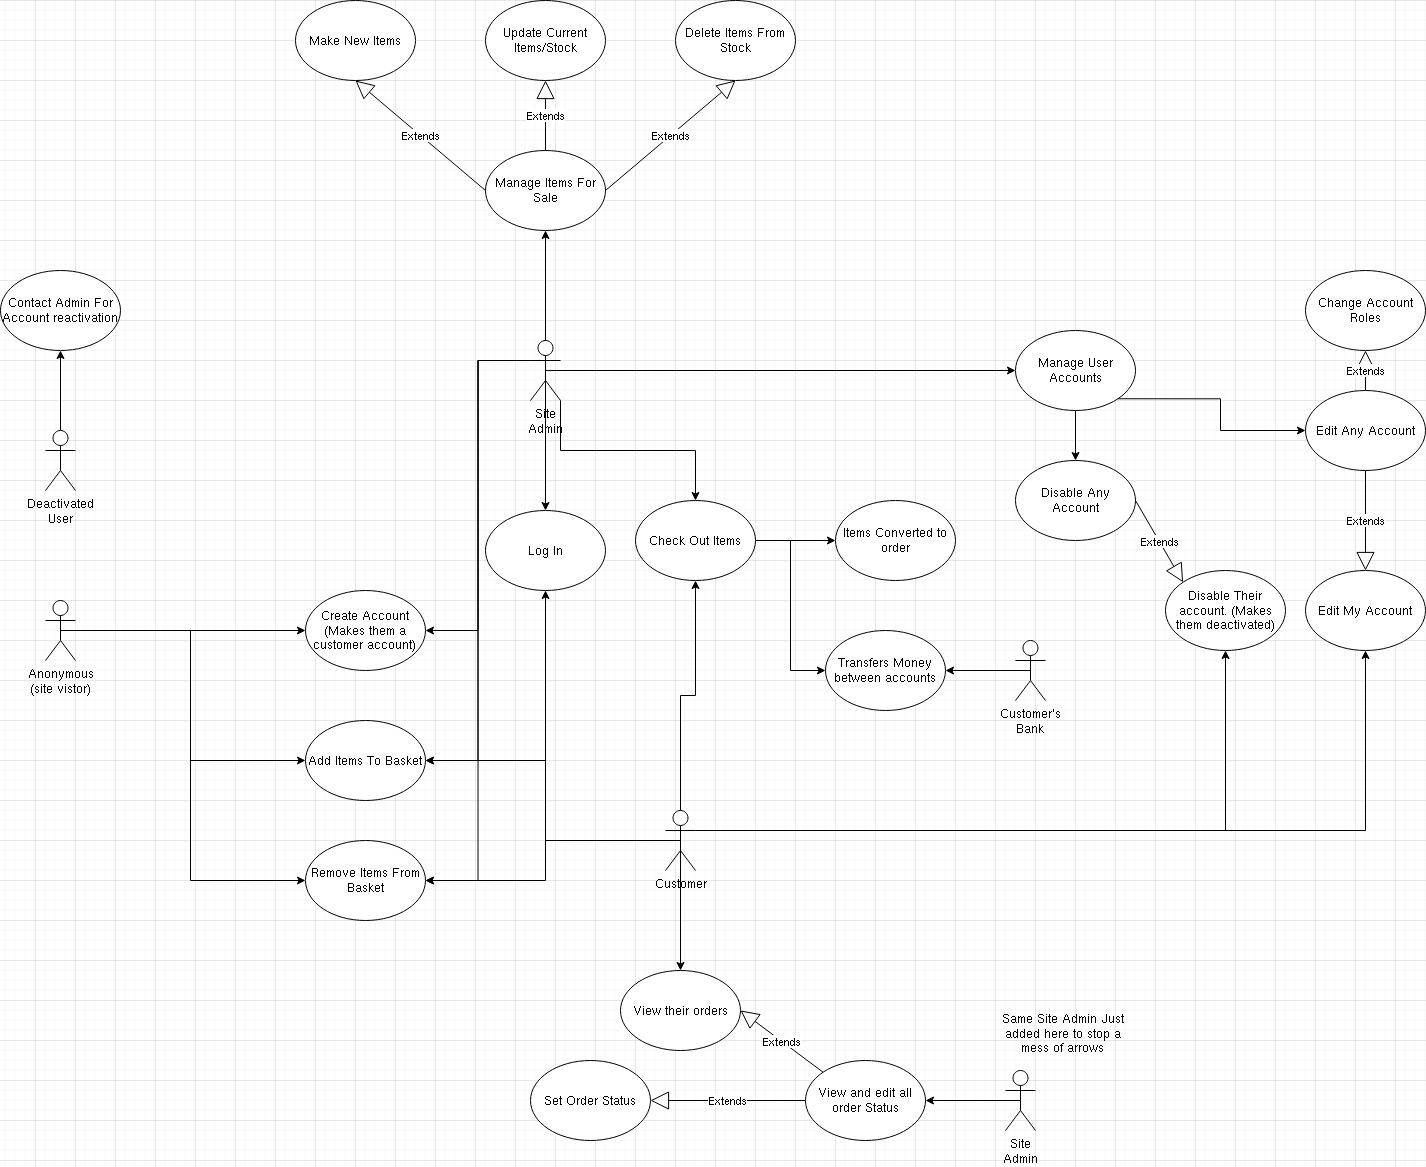

The diagram above was exported from draw.io. Its source (the exported page's mxGraphModel, read from the mxfile embedded in the PNG):
<mxGraphModel dx="2912" dy="2244" grid="1" gridSize="10" guides="1" tooltips="1" connect="1" arrows="1" fold="1" page="1" pageScale="1" pageWidth="850" pageHeight="1100" math="0" shadow="0">
  <root>
    <mxCell id="0" />
    <mxCell id="1" parent="0" />
    <mxCell id="oMVyDSGwaRgIyR5xr0vq-7" style="edgeStyle=orthogonalEdgeStyle;rounded=0;orthogonalLoop=1;jettySize=auto;html=1;exitX=0.5;exitY=0.5;exitDx=0;exitDy=0;exitPerimeter=0;entryX=0;entryY=0.5;entryDx=0;entryDy=0;" edge="1" parent="1" source="oMVyDSGwaRgIyR5xr0vq-1" target="oMVyDSGwaRgIyR5xr0vq-6">
      <mxGeometry relative="1" as="geometry">
        <mxPoint x="-290" y="440" as="targetPoint" />
      </mxGeometry>
    </mxCell>
    <mxCell id="oMVyDSGwaRgIyR5xr0vq-9" style="edgeStyle=orthogonalEdgeStyle;rounded=0;orthogonalLoop=1;jettySize=auto;html=1;exitX=0.5;exitY=0.5;exitDx=0;exitDy=0;exitPerimeter=0;entryX=0;entryY=0.5;entryDx=0;entryDy=0;" edge="1" parent="1" source="oMVyDSGwaRgIyR5xr0vq-1" target="oMVyDSGwaRgIyR5xr0vq-8">
      <mxGeometry relative="1" as="geometry" />
    </mxCell>
    <mxCell id="oMVyDSGwaRgIyR5xr0vq-16" style="edgeStyle=orthogonalEdgeStyle;rounded=0;orthogonalLoop=1;jettySize=auto;html=1;exitX=0.5;exitY=0.5;exitDx=0;exitDy=0;exitPerimeter=0;entryX=0;entryY=0.5;entryDx=0;entryDy=0;fillColor=#0839FF;" edge="1" parent="1" source="oMVyDSGwaRgIyR5xr0vq-1" target="oMVyDSGwaRgIyR5xr0vq-15">
      <mxGeometry relative="1" as="geometry" />
    </mxCell>
    <mxCell id="oMVyDSGwaRgIyR5xr0vq-1" value="Anonymous&lt;br&gt;&lt;div&gt;(site vistor)&lt;/div&gt;" style="shape=umlActor;verticalLabelPosition=bottom;verticalAlign=top;html=1;outlineConnect=0;" vertex="1" parent="1">
      <mxGeometry x="-550" y="400" width="30" height="60" as="geometry" />
    </mxCell>
    <mxCell id="oMVyDSGwaRgIyR5xr0vq-36" style="edgeStyle=orthogonalEdgeStyle;rounded=0;orthogonalLoop=1;jettySize=auto;html=1;exitX=0.5;exitY=0;exitDx=0;exitDy=0;exitPerimeter=0;entryX=0.5;entryY=1;entryDx=0;entryDy=0;fillColor=#0839FF;" edge="1" parent="1" source="oMVyDSGwaRgIyR5xr0vq-2" target="oMVyDSGwaRgIyR5xr0vq-35">
      <mxGeometry relative="1" as="geometry" />
    </mxCell>
    <mxCell id="oMVyDSGwaRgIyR5xr0vq-2" value="Deactivated&lt;br&gt;User" style="shape=umlActor;verticalLabelPosition=bottom;verticalAlign=top;html=1;outlineConnect=0;" vertex="1" parent="1">
      <mxGeometry x="-550" y="230" width="30" height="60" as="geometry" />
    </mxCell>
    <mxCell id="oMVyDSGwaRgIyR5xr0vq-39" style="edgeStyle=orthogonalEdgeStyle;rounded=0;orthogonalLoop=1;jettySize=auto;html=1;exitX=0.5;exitY=0.5;exitDx=0;exitDy=0;exitPerimeter=0;entryX=0;entryY=0.5;entryDx=0;entryDy=0;fillColor=#0839FF;" edge="1" parent="1" source="oMVyDSGwaRgIyR5xr0vq-3" target="oMVyDSGwaRgIyR5xr0vq-38">
      <mxGeometry relative="1" as="geometry" />
    </mxCell>
    <mxCell id="oMVyDSGwaRgIyR5xr0vq-40" style="edgeStyle=orthogonalEdgeStyle;rounded=0;orthogonalLoop=1;jettySize=auto;html=1;exitX=0.5;exitY=0;exitDx=0;exitDy=0;exitPerimeter=0;entryX=0.5;entryY=1;entryDx=0;entryDy=0;fillColor=#0839FF;" edge="1" parent="1" source="oMVyDSGwaRgIyR5xr0vq-3" target="oMVyDSGwaRgIyR5xr0vq-37">
      <mxGeometry relative="1" as="geometry" />
    </mxCell>
    <mxCell id="oMVyDSGwaRgIyR5xr0vq-43" style="edgeStyle=orthogonalEdgeStyle;rounded=0;orthogonalLoop=1;jettySize=auto;html=1;exitX=0.5;exitY=0.5;exitDx=0;exitDy=0;exitPerimeter=0;entryX=0.5;entryY=0;entryDx=0;entryDy=0;fillColor=#0839FF;" edge="1" parent="1" source="oMVyDSGwaRgIyR5xr0vq-3" target="oMVyDSGwaRgIyR5xr0vq-13">
      <mxGeometry relative="1" as="geometry" />
    </mxCell>
    <mxCell id="oMVyDSGwaRgIyR5xr0vq-44" style="edgeStyle=orthogonalEdgeStyle;rounded=0;orthogonalLoop=1;jettySize=auto;html=1;exitX=0;exitY=0.3333333333333333;exitDx=0;exitDy=0;exitPerimeter=0;entryX=1;entryY=0.5;entryDx=0;entryDy=0;fillColor=#0839FF;" edge="1" parent="1" source="oMVyDSGwaRgIyR5xr0vq-3" target="oMVyDSGwaRgIyR5xr0vq-6">
      <mxGeometry relative="1" as="geometry" />
    </mxCell>
    <mxCell id="oMVyDSGwaRgIyR5xr0vq-45" style="edgeStyle=orthogonalEdgeStyle;rounded=0;orthogonalLoop=1;jettySize=auto;html=1;exitX=0;exitY=0.3333333333333333;exitDx=0;exitDy=0;exitPerimeter=0;entryX=1;entryY=0.5;entryDx=0;entryDy=0;fillColor=#0839FF;" edge="1" parent="1" source="oMVyDSGwaRgIyR5xr0vq-3" target="oMVyDSGwaRgIyR5xr0vq-8">
      <mxGeometry relative="1" as="geometry" />
    </mxCell>
    <mxCell id="oMVyDSGwaRgIyR5xr0vq-46" style="edgeStyle=orthogonalEdgeStyle;rounded=0;orthogonalLoop=1;jettySize=auto;html=1;exitX=0;exitY=0.3333333333333333;exitDx=0;exitDy=0;exitPerimeter=0;entryX=1;entryY=0.5;entryDx=0;entryDy=0;fillColor=#0839FF;" edge="1" parent="1" source="oMVyDSGwaRgIyR5xr0vq-3" target="oMVyDSGwaRgIyR5xr0vq-15">
      <mxGeometry relative="1" as="geometry" />
    </mxCell>
    <mxCell id="oMVyDSGwaRgIyR5xr0vq-47" style="edgeStyle=orthogonalEdgeStyle;rounded=0;orthogonalLoop=1;jettySize=auto;html=1;exitX=1;exitY=1;exitDx=0;exitDy=0;exitPerimeter=0;fillColor=#0839FF;entryX=0.5;entryY=0;entryDx=0;entryDy=0;" edge="1" parent="1" source="oMVyDSGwaRgIyR5xr0vq-3" target="oMVyDSGwaRgIyR5xr0vq-23">
      <mxGeometry relative="1" as="geometry">
        <mxPoint x="70" y="280" as="targetPoint" />
      </mxGeometry>
    </mxCell>
    <mxCell id="oMVyDSGwaRgIyR5xr0vq-3" value="&lt;div&gt;Site &lt;br&gt;&lt;/div&gt;&lt;div&gt;Admin&lt;/div&gt;" style="shape=umlActor;verticalLabelPosition=bottom;verticalAlign=top;html=1;outlineConnect=0;" vertex="1" parent="1">
      <mxGeometry x="-65" y="140" width="30" height="60" as="geometry" />
    </mxCell>
    <mxCell id="oMVyDSGwaRgIyR5xr0vq-17" style="edgeStyle=orthogonalEdgeStyle;rounded=0;orthogonalLoop=1;jettySize=auto;html=1;exitX=0.5;exitY=0.5;exitDx=0;exitDy=0;exitPerimeter=0;entryX=0.5;entryY=1;entryDx=0;entryDy=0;fillColor=#0839FF;" edge="1" parent="1" source="oMVyDSGwaRgIyR5xr0vq-5" target="oMVyDSGwaRgIyR5xr0vq-13">
      <mxGeometry relative="1" as="geometry" />
    </mxCell>
    <mxCell id="oMVyDSGwaRgIyR5xr0vq-18" style="edgeStyle=orthogonalEdgeStyle;rounded=0;orthogonalLoop=1;jettySize=auto;html=1;exitX=0.5;exitY=0.5;exitDx=0;exitDy=0;exitPerimeter=0;entryX=1;entryY=0.5;entryDx=0;entryDy=0;fillColor=#0839FF;" edge="1" parent="1" source="oMVyDSGwaRgIyR5xr0vq-5" target="oMVyDSGwaRgIyR5xr0vq-15">
      <mxGeometry relative="1" as="geometry" />
    </mxCell>
    <mxCell id="oMVyDSGwaRgIyR5xr0vq-19" style="edgeStyle=orthogonalEdgeStyle;rounded=0;orthogonalLoop=1;jettySize=auto;html=1;exitX=0.5;exitY=0.5;exitDx=0;exitDy=0;exitPerimeter=0;entryX=1;entryY=0.5;entryDx=0;entryDy=0;fillColor=#0839FF;" edge="1" parent="1" source="oMVyDSGwaRgIyR5xr0vq-5" target="oMVyDSGwaRgIyR5xr0vq-8">
      <mxGeometry relative="1" as="geometry" />
    </mxCell>
    <mxCell id="oMVyDSGwaRgIyR5xr0vq-24" style="edgeStyle=orthogonalEdgeStyle;rounded=0;orthogonalLoop=1;jettySize=auto;html=1;exitX=0.5;exitY=0;exitDx=0;exitDy=0;exitPerimeter=0;entryX=0.5;entryY=1;entryDx=0;entryDy=0;fillColor=#0839FF;" edge="1" parent="1" source="oMVyDSGwaRgIyR5xr0vq-5" target="oMVyDSGwaRgIyR5xr0vq-23">
      <mxGeometry relative="1" as="geometry" />
    </mxCell>
    <mxCell id="oMVyDSGwaRgIyR5xr0vq-34" style="edgeStyle=orthogonalEdgeStyle;rounded=0;orthogonalLoop=1;jettySize=auto;html=1;exitX=0.5;exitY=0.5;exitDx=0;exitDy=0;exitPerimeter=0;fillColor=#0839FF;" edge="1" parent="1" source="oMVyDSGwaRgIyR5xr0vq-5" target="oMVyDSGwaRgIyR5xr0vq-33">
      <mxGeometry relative="1" as="geometry" />
    </mxCell>
    <mxCell id="oMVyDSGwaRgIyR5xr0vq-42" style="edgeStyle=orthogonalEdgeStyle;rounded=0;orthogonalLoop=1;jettySize=auto;html=1;exitX=1;exitY=0.3333333333333333;exitDx=0;exitDy=0;exitPerimeter=0;entryX=0.5;entryY=1;entryDx=0;entryDy=0;fillColor=#0839FF;" edge="1" parent="1" source="oMVyDSGwaRgIyR5xr0vq-5" target="oMVyDSGwaRgIyR5xr0vq-41">
      <mxGeometry relative="1" as="geometry" />
    </mxCell>
    <mxCell id="oMVyDSGwaRgIyR5xr0vq-56" style="edgeStyle=orthogonalEdgeStyle;rounded=0;orthogonalLoop=1;jettySize=auto;html=1;exitX=1;exitY=0.3333333333333333;exitDx=0;exitDy=0;exitPerimeter=0;entryX=0.5;entryY=1;entryDx=0;entryDy=0;fillColor=#0839FF;" edge="1" parent="1" source="oMVyDSGwaRgIyR5xr0vq-5" target="oMVyDSGwaRgIyR5xr0vq-21">
      <mxGeometry relative="1" as="geometry" />
    </mxCell>
    <mxCell id="oMVyDSGwaRgIyR5xr0vq-5" value="Customer" style="shape=umlActor;verticalLabelPosition=bottom;verticalAlign=top;html=1;outlineConnect=0;" vertex="1" parent="1">
      <mxGeometry x="70" y="610" width="30" height="60" as="geometry" />
    </mxCell>
    <mxCell id="oMVyDSGwaRgIyR5xr0vq-6" value="&lt;div&gt;Create Account&lt;br&gt;(Makes them a customer account)&lt;br&gt;&lt;/div&gt;" style="ellipse;whiteSpace=wrap;html=1;" vertex="1" parent="1">
      <mxGeometry x="-290" y="390" width="120" height="80" as="geometry" />
    </mxCell>
    <mxCell id="oMVyDSGwaRgIyR5xr0vq-8" value="&lt;div&gt;Add Items To Basket&lt;/div&gt;" style="ellipse;whiteSpace=wrap;html=1;" vertex="1" parent="1">
      <mxGeometry x="-290" y="520" width="120" height="80" as="geometry" />
    </mxCell>
    <mxCell id="oMVyDSGwaRgIyR5xr0vq-13" value="Log In" style="ellipse;whiteSpace=wrap;html=1;" vertex="1" parent="1">
      <mxGeometry x="-110" y="310" width="120" height="80" as="geometry" />
    </mxCell>
    <mxCell id="oMVyDSGwaRgIyR5xr0vq-15" value="&lt;div&gt;Remove Items From Basket&lt;/div&gt;" style="ellipse;whiteSpace=wrap;html=1;" vertex="1" parent="1">
      <mxGeometry x="-290" y="640" width="120" height="80" as="geometry" />
    </mxCell>
    <mxCell id="oMVyDSGwaRgIyR5xr0vq-21" value="Disable Their account. (Makes them deactivated)" style="ellipse;whiteSpace=wrap;html=1;" vertex="1" parent="1">
      <mxGeometry x="570" y="370" width="120" height="80" as="geometry" />
    </mxCell>
    <mxCell id="oMVyDSGwaRgIyR5xr0vq-31" style="edgeStyle=orthogonalEdgeStyle;rounded=0;orthogonalLoop=1;jettySize=auto;html=1;exitX=1;exitY=0.5;exitDx=0;exitDy=0;fillColor=#0839FF;" edge="1" parent="1" source="oMVyDSGwaRgIyR5xr0vq-23" target="oMVyDSGwaRgIyR5xr0vq-25">
      <mxGeometry relative="1" as="geometry" />
    </mxCell>
    <mxCell id="oMVyDSGwaRgIyR5xr0vq-32" style="edgeStyle=orthogonalEdgeStyle;rounded=0;orthogonalLoop=1;jettySize=auto;html=1;exitX=1;exitY=0.5;exitDx=0;exitDy=0;entryX=0;entryY=0.5;entryDx=0;entryDy=0;fillColor=#0839FF;" edge="1" parent="1" source="oMVyDSGwaRgIyR5xr0vq-23" target="oMVyDSGwaRgIyR5xr0vq-26">
      <mxGeometry relative="1" as="geometry" />
    </mxCell>
    <mxCell id="oMVyDSGwaRgIyR5xr0vq-23" value="Check Out Items" style="ellipse;whiteSpace=wrap;html=1;" vertex="1" parent="1">
      <mxGeometry x="40" y="300" width="120" height="80" as="geometry" />
    </mxCell>
    <mxCell id="oMVyDSGwaRgIyR5xr0vq-25" value="Items Converted to order" style="ellipse;whiteSpace=wrap;html=1;" vertex="1" parent="1">
      <mxGeometry x="240" y="300" width="120" height="80" as="geometry" />
    </mxCell>
    <mxCell id="oMVyDSGwaRgIyR5xr0vq-26" value="Transfers Money between accounts" style="ellipse;whiteSpace=wrap;html=1;" vertex="1" parent="1">
      <mxGeometry x="230" y="430" width="120" height="80" as="geometry" />
    </mxCell>
    <mxCell id="oMVyDSGwaRgIyR5xr0vq-30" style="edgeStyle=orthogonalEdgeStyle;rounded=0;orthogonalLoop=1;jettySize=auto;html=1;exitX=0.5;exitY=0.5;exitDx=0;exitDy=0;exitPerimeter=0;entryX=1;entryY=0.5;entryDx=0;entryDy=0;fillColor=#0839FF;" edge="1" parent="1" source="oMVyDSGwaRgIyR5xr0vq-27" target="oMVyDSGwaRgIyR5xr0vq-26">
      <mxGeometry relative="1" as="geometry" />
    </mxCell>
    <mxCell id="oMVyDSGwaRgIyR5xr0vq-27" value="&lt;div&gt;Customer's&lt;/div&gt;&lt;div&gt;Bank&lt;br&gt;&lt;/div&gt;" style="shape=umlActor;verticalLabelPosition=bottom;verticalAlign=top;html=1;outlineConnect=0;" vertex="1" parent="1">
      <mxGeometry x="420" y="440" width="30" height="60" as="geometry" />
    </mxCell>
    <mxCell id="oMVyDSGwaRgIyR5xr0vq-33" value="View their orders" style="ellipse;whiteSpace=wrap;html=1;" vertex="1" parent="1">
      <mxGeometry x="25" y="770" width="120" height="80" as="geometry" />
    </mxCell>
    <mxCell id="oMVyDSGwaRgIyR5xr0vq-35" value="Contact Admin For Account reactivation" style="ellipse;whiteSpace=wrap;html=1;" vertex="1" parent="1">
      <mxGeometry x="-595" y="70" width="120" height="80" as="geometry" />
    </mxCell>
    <mxCell id="oMVyDSGwaRgIyR5xr0vq-37" value="Manage Items For Sale" style="ellipse;whiteSpace=wrap;html=1;" vertex="1" parent="1">
      <mxGeometry x="-110" y="-50" width="120" height="80" as="geometry" />
    </mxCell>
    <mxCell id="oMVyDSGwaRgIyR5xr0vq-50" style="edgeStyle=orthogonalEdgeStyle;rounded=0;orthogonalLoop=1;jettySize=auto;html=1;exitX=1;exitY=1;exitDx=0;exitDy=0;entryX=0;entryY=0.5;entryDx=0;entryDy=0;fillColor=#0839FF;" edge="1" parent="1" source="oMVyDSGwaRgIyR5xr0vq-38" target="oMVyDSGwaRgIyR5xr0vq-48">
      <mxGeometry relative="1" as="geometry" />
    </mxCell>
    <mxCell id="oMVyDSGwaRgIyR5xr0vq-54" style="edgeStyle=orthogonalEdgeStyle;rounded=0;orthogonalLoop=1;jettySize=auto;html=1;exitX=0.5;exitY=1;exitDx=0;exitDy=0;entryX=0.5;entryY=0;entryDx=0;entryDy=0;fillColor=#0839FF;" edge="1" parent="1" source="oMVyDSGwaRgIyR5xr0vq-38" target="oMVyDSGwaRgIyR5xr0vq-53">
      <mxGeometry relative="1" as="geometry" />
    </mxCell>
    <mxCell id="oMVyDSGwaRgIyR5xr0vq-38" value="Manage User Accounts" style="ellipse;whiteSpace=wrap;html=1;" vertex="1" parent="1">
      <mxGeometry x="420" y="130" width="120" height="80" as="geometry" />
    </mxCell>
    <mxCell id="oMVyDSGwaRgIyR5xr0vq-41" value="Edit My Account" style="ellipse;whiteSpace=wrap;html=1;" vertex="1" parent="1">
      <mxGeometry x="710" y="370" width="120" height="80" as="geometry" />
    </mxCell>
    <mxCell id="oMVyDSGwaRgIyR5xr0vq-48" value="Edit Any Account" style="ellipse;whiteSpace=wrap;html=1;" vertex="1" parent="1">
      <mxGeometry x="710" y="190" width="120" height="80" as="geometry" />
    </mxCell>
    <mxCell id="oMVyDSGwaRgIyR5xr0vq-49" value="Extends" style="endArrow=block;endSize=16;endFill=0;html=1;rounded=0;fillColor=#0839FF;exitX=0.5;exitY=1;exitDx=0;exitDy=0;entryX=0.5;entryY=0;entryDx=0;entryDy=0;" edge="1" parent="1" source="oMVyDSGwaRgIyR5xr0vq-48" target="oMVyDSGwaRgIyR5xr0vq-41">
      <mxGeometry width="160" relative="1" as="geometry">
        <mxPoint x="720" y="330" as="sourcePoint" />
        <mxPoint x="880" y="330" as="targetPoint" />
      </mxGeometry>
    </mxCell>
    <mxCell id="oMVyDSGwaRgIyR5xr0vq-51" value="Change Account Roles" style="ellipse;whiteSpace=wrap;html=1;" vertex="1" parent="1">
      <mxGeometry x="710" y="70" width="120" height="80" as="geometry" />
    </mxCell>
    <mxCell id="oMVyDSGwaRgIyR5xr0vq-52" value="Extends" style="endArrow=block;endSize=16;endFill=0;html=1;rounded=0;fillColor=#0839FF;exitX=0.5;exitY=0;exitDx=0;exitDy=0;" edge="1" parent="1" source="oMVyDSGwaRgIyR5xr0vq-48" target="oMVyDSGwaRgIyR5xr0vq-51">
      <mxGeometry width="160" relative="1" as="geometry">
        <mxPoint x="270" y="240" as="sourcePoint" />
        <mxPoint x="430" y="240" as="targetPoint" />
      </mxGeometry>
    </mxCell>
    <mxCell id="oMVyDSGwaRgIyR5xr0vq-53" value="Disable Any Account" style="ellipse;whiteSpace=wrap;html=1;" vertex="1" parent="1">
      <mxGeometry x="420" y="260" width="120" height="80" as="geometry" />
    </mxCell>
    <mxCell id="oMVyDSGwaRgIyR5xr0vq-55" value="Extends" style="endArrow=block;endSize=16;endFill=0;html=1;rounded=0;fillColor=#0839FF;exitX=1;exitY=0.5;exitDx=0;exitDy=0;entryX=0;entryY=0;entryDx=0;entryDy=0;" edge="1" parent="1" source="oMVyDSGwaRgIyR5xr0vq-53" target="oMVyDSGwaRgIyR5xr0vq-21">
      <mxGeometry width="160" relative="1" as="geometry">
        <mxPoint x="780" y="280" as="sourcePoint" />
        <mxPoint x="780" y="380" as="targetPoint" />
      </mxGeometry>
    </mxCell>
    <mxCell id="oMVyDSGwaRgIyR5xr0vq-57" value="Make New Items" style="ellipse;whiteSpace=wrap;html=1;" vertex="1" parent="1">
      <mxGeometry x="-300" y="-200" width="120" height="80" as="geometry" />
    </mxCell>
    <mxCell id="oMVyDSGwaRgIyR5xr0vq-58" value="Update Current Items/Stock" style="ellipse;whiteSpace=wrap;html=1;" vertex="1" parent="1">
      <mxGeometry x="-110" y="-200" width="120" height="80" as="geometry" />
    </mxCell>
    <mxCell id="oMVyDSGwaRgIyR5xr0vq-59" value="Delete Items From Stock" style="ellipse;whiteSpace=wrap;html=1;" vertex="1" parent="1">
      <mxGeometry x="80" y="-200" width="120" height="80" as="geometry" />
    </mxCell>
    <mxCell id="oMVyDSGwaRgIyR5xr0vq-60" value="Extends" style="endArrow=block;endSize=16;endFill=0;html=1;rounded=0;fillColor=#0839FF;exitX=0.5;exitY=0;exitDx=0;exitDy=0;entryX=0.5;entryY=1;entryDx=0;entryDy=0;" edge="1" parent="1" source="oMVyDSGwaRgIyR5xr0vq-37" target="oMVyDSGwaRgIyR5xr0vq-58">
      <mxGeometry width="160" relative="1" as="geometry">
        <mxPoint x="-320" y="-10" as="sourcePoint" />
        <mxPoint x="-160" y="-10" as="targetPoint" />
      </mxGeometry>
    </mxCell>
    <mxCell id="oMVyDSGwaRgIyR5xr0vq-61" value="Extends" style="endArrow=block;endSize=16;endFill=0;html=1;rounded=0;fillColor=#0839FF;exitX=1;exitY=0.5;exitDx=0;exitDy=0;entryX=0.5;entryY=1;entryDx=0;entryDy=0;" edge="1" parent="1" source="oMVyDSGwaRgIyR5xr0vq-37" target="oMVyDSGwaRgIyR5xr0vq-59">
      <mxGeometry width="160" relative="1" as="geometry">
        <mxPoint x="-340" y="50" as="sourcePoint" />
        <mxPoint x="-180" y="50" as="targetPoint" />
      </mxGeometry>
    </mxCell>
    <mxCell id="oMVyDSGwaRgIyR5xr0vq-62" value="Extends" style="endArrow=block;endSize=16;endFill=0;html=1;rounded=0;fillColor=#0839FF;exitX=0;exitY=0.5;exitDx=0;exitDy=0;entryX=0.5;entryY=1;entryDx=0;entryDy=0;" edge="1" parent="1" source="oMVyDSGwaRgIyR5xr0vq-37" target="oMVyDSGwaRgIyR5xr0vq-57">
      <mxGeometry width="160" relative="1" as="geometry">
        <mxPoint x="-340" y="100" as="sourcePoint" />
        <mxPoint x="-180" y="100" as="targetPoint" />
      </mxGeometry>
    </mxCell>
    <mxCell id="oMVyDSGwaRgIyR5xr0vq-71" style="edgeStyle=orthogonalEdgeStyle;rounded=0;orthogonalLoop=1;jettySize=auto;html=1;exitX=0.5;exitY=0.5;exitDx=0;exitDy=0;exitPerimeter=0;entryX=1;entryY=0.5;entryDx=0;entryDy=0;fillColor=#0839FF;" edge="1" parent="1" source="oMVyDSGwaRgIyR5xr0vq-63" target="oMVyDSGwaRgIyR5xr0vq-65">
      <mxGeometry relative="1" as="geometry" />
    </mxCell>
    <mxCell id="oMVyDSGwaRgIyR5xr0vq-63" value="&lt;div&gt;Site&lt;/div&gt;&lt;div&gt;Admin&lt;br&gt;&lt;/div&gt;" style="shape=umlActor;verticalLabelPosition=bottom;verticalAlign=top;html=1;" vertex="1" parent="1">
      <mxGeometry x="410" y="870" width="30" height="60" as="geometry" />
    </mxCell>
    <mxCell id="oMVyDSGwaRgIyR5xr0vq-64" value="Same Site Admin Just added here to stop a mess of arrows" style="text;html=1;strokeColor=none;fillColor=none;align=center;verticalAlign=middle;whiteSpace=wrap;rounded=0;" vertex="1" parent="1">
      <mxGeometry x="395" y="795" width="145" height="75" as="geometry" />
    </mxCell>
    <mxCell id="oMVyDSGwaRgIyR5xr0vq-65" value="View and edit all order Status" style="ellipse;whiteSpace=wrap;html=1;" vertex="1" parent="1">
      <mxGeometry x="210" y="860" width="120" height="80" as="geometry" />
    </mxCell>
    <mxCell id="oMVyDSGwaRgIyR5xr0vq-66" value="Extends" style="endArrow=block;endSize=16;endFill=0;html=1;rounded=0;fillColor=#0839FF;exitX=0;exitY=0;exitDx=0;exitDy=0;entryX=1;entryY=0.5;entryDx=0;entryDy=0;" edge="1" parent="1" source="oMVyDSGwaRgIyR5xr0vq-65" target="oMVyDSGwaRgIyR5xr0vq-33">
      <mxGeometry width="160" relative="1" as="geometry">
        <mxPoint x="230" y="780" as="sourcePoint" />
        <mxPoint x="390" y="780" as="targetPoint" />
      </mxGeometry>
    </mxCell>
    <mxCell id="oMVyDSGwaRgIyR5xr0vq-67" value="Set Order Status" style="ellipse;whiteSpace=wrap;html=1;" vertex="1" parent="1">
      <mxGeometry x="-65" y="860" width="120" height="80" as="geometry" />
    </mxCell>
    <mxCell id="oMVyDSGwaRgIyR5xr0vq-70" value="Extends" style="endArrow=block;endSize=16;endFill=0;html=1;rounded=0;fillColor=#0839FF;exitX=0;exitY=0.5;exitDx=0;exitDy=0;entryX=1;entryY=0.5;entryDx=0;entryDy=0;" edge="1" parent="1" source="oMVyDSGwaRgIyR5xr0vq-65" target="oMVyDSGwaRgIyR5xr0vq-67">
      <mxGeometry width="160" relative="1" as="geometry">
        <mxPoint x="330" y="420" as="sourcePoint" />
        <mxPoint x="490" y="420" as="targetPoint" />
      </mxGeometry>
    </mxCell>
  </root>
</mxGraphModel>